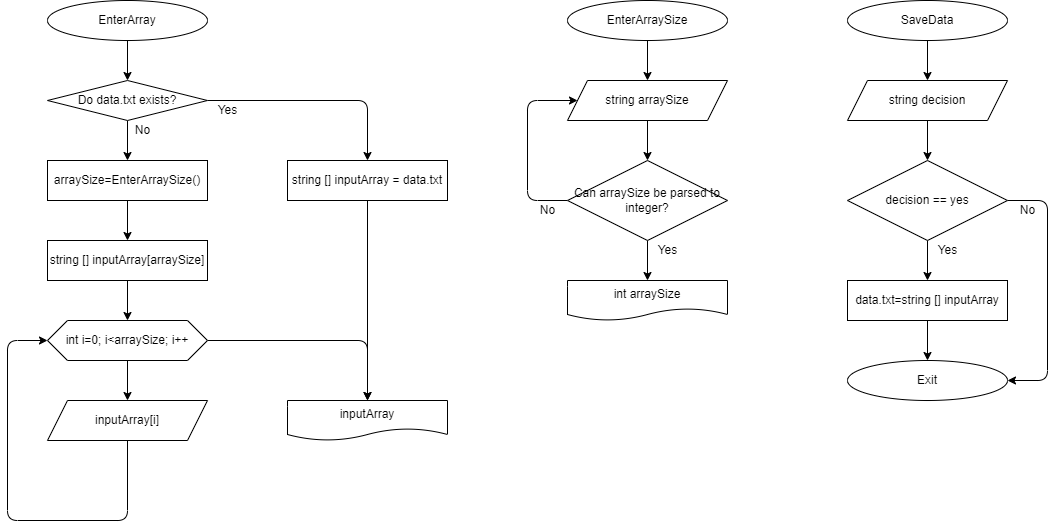

The diagram above was exported from draw.io. Its source (the exported page's mxGraphModel, read from the mxfile embedded in the PNG):
<mxGraphModel dx="2185" dy="443" grid="1" gridSize="10" guides="1" tooltips="1" connect="1" arrows="1" fold="1" page="1" pageScale="1" pageWidth="827" pageHeight="1169" math="0" shadow="0">
  <root>
    <mxCell id="0" />
    <mxCell id="1" parent="0" />
    <mxCell id="20" style="edgeStyle=none;html=1;entryX=0.5;entryY=0;entryDx=0;entryDy=0;" edge="1" parent="1" source="2" target="3">
      <mxGeometry relative="1" as="geometry" />
    </mxCell>
    <mxCell id="2" value="EnterArray" style="ellipse;whiteSpace=wrap;html=1;" vertex="1" parent="1">
      <mxGeometry x="40" y="40" width="160" height="40" as="geometry" />
    </mxCell>
    <mxCell id="15" style="edgeStyle=none;html=1;exitX=1;exitY=0.5;exitDx=0;exitDy=0;entryX=0.5;entryY=0;entryDx=0;entryDy=0;" edge="1" parent="1" source="3" target="7">
      <mxGeometry relative="1" as="geometry">
        <Array as="points">
          <mxPoint x="360" y="140" />
        </Array>
      </mxGeometry>
    </mxCell>
    <mxCell id="16" style="edgeStyle=none;html=1;entryX=0.5;entryY=0;entryDx=0;entryDy=0;" edge="1" parent="1" source="3" target="8">
      <mxGeometry relative="1" as="geometry" />
    </mxCell>
    <mxCell id="3" value="Do data.txt exists?" style="rhombus;whiteSpace=wrap;html=1;" vertex="1" parent="1">
      <mxGeometry x="40" y="120" width="160" height="40" as="geometry" />
    </mxCell>
    <mxCell id="13" style="edgeStyle=none;html=1;entryX=0.5;entryY=0;entryDx=0;entryDy=0;" edge="1" parent="1" source="4" target="10">
      <mxGeometry relative="1" as="geometry" />
    </mxCell>
    <mxCell id="4" value="string [] inputArray[arraySize]" style="rounded=0;whiteSpace=wrap;html=1;" vertex="1" parent="1">
      <mxGeometry x="40" y="280" width="160" height="40" as="geometry" />
    </mxCell>
    <mxCell id="19" style="edgeStyle=none;html=1;exitX=0.5;exitY=1;exitDx=0;exitDy=0;entryX=0.5;entryY=0;entryDx=0;entryDy=0;" edge="1" parent="1" source="7" target="17">
      <mxGeometry relative="1" as="geometry" />
    </mxCell>
    <mxCell id="7" value="string [] inputArray = data.txt" style="rounded=0;whiteSpace=wrap;html=1;" vertex="1" parent="1">
      <mxGeometry x="280" y="200" width="160" height="40" as="geometry" />
    </mxCell>
    <mxCell id="14" style="edgeStyle=none;html=1;exitX=0.5;exitY=1;exitDx=0;exitDy=0;entryX=0.5;entryY=0;entryDx=0;entryDy=0;" edge="1" parent="1" source="8" target="4">
      <mxGeometry relative="1" as="geometry" />
    </mxCell>
    <mxCell id="8" value="arraySize=EnterArraySize()" style="rounded=0;whiteSpace=wrap;html=1;" vertex="1" parent="1">
      <mxGeometry x="40" y="200" width="160" height="40" as="geometry" />
    </mxCell>
    <mxCell id="12" style="edgeStyle=none;html=1;exitX=0.5;exitY=1;exitDx=0;exitDy=0;entryX=0.5;entryY=0;entryDx=0;entryDy=0;" edge="1" parent="1" source="10" target="11">
      <mxGeometry relative="1" as="geometry" />
    </mxCell>
    <mxCell id="18" style="edgeStyle=none;html=1;exitX=1;exitY=0.5;exitDx=0;exitDy=0;entryX=0.5;entryY=0;entryDx=0;entryDy=0;" edge="1" parent="1" source="10" target="17">
      <mxGeometry relative="1" as="geometry">
        <Array as="points">
          <mxPoint x="360" y="380" />
        </Array>
      </mxGeometry>
    </mxCell>
    <mxCell id="10" value="int i=0; i&amp;lt;arraySize; i++" style="shape=hexagon;perimeter=hexagonPerimeter2;whiteSpace=wrap;html=1;fixedSize=1;" vertex="1" parent="1">
      <mxGeometry x="40" y="360" width="160" height="40" as="geometry" />
    </mxCell>
    <mxCell id="21" style="edgeStyle=none;html=1;entryX=0;entryY=0.5;entryDx=0;entryDy=0;" edge="1" parent="1" source="11" target="10">
      <mxGeometry relative="1" as="geometry">
        <Array as="points">
          <mxPoint x="120" y="560" />
          <mxPoint y="560" />
          <mxPoint y="380" />
        </Array>
      </mxGeometry>
    </mxCell>
    <mxCell id="11" value="inputArray[i]" style="shape=parallelogram;perimeter=parallelogramPerimeter;whiteSpace=wrap;html=1;fixedSize=1;" vertex="1" parent="1">
      <mxGeometry x="40" y="440" width="160" height="40" as="geometry" />
    </mxCell>
    <mxCell id="17" value="inputArray" style="shape=document;whiteSpace=wrap;html=1;boundedLbl=1;" vertex="1" parent="1">
      <mxGeometry x="280" y="440" width="160" height="40" as="geometry" />
    </mxCell>
    <mxCell id="25" style="edgeStyle=none;html=1;entryX=0.5;entryY=0;entryDx=0;entryDy=0;" edge="1" parent="1" source="22" target="24">
      <mxGeometry relative="1" as="geometry" />
    </mxCell>
    <mxCell id="22" value="EnterArraySize" style="ellipse;whiteSpace=wrap;html=1;" vertex="1" parent="1">
      <mxGeometry x="560" y="40" width="160" height="40" as="geometry" />
    </mxCell>
    <mxCell id="29" style="edgeStyle=none;html=1;entryX=0.5;entryY=0;entryDx=0;entryDy=0;" edge="1" parent="1" source="24" target="28">
      <mxGeometry relative="1" as="geometry" />
    </mxCell>
    <mxCell id="24" value="string arraySize" style="shape=parallelogram;perimeter=parallelogramPerimeter;whiteSpace=wrap;html=1;fixedSize=1;" vertex="1" parent="1">
      <mxGeometry x="560" y="120" width="160" height="40" as="geometry" />
    </mxCell>
    <mxCell id="30" style="edgeStyle=none;html=1;entryX=0;entryY=0.5;entryDx=0;entryDy=0;" edge="1" parent="1" source="28" target="24">
      <mxGeometry relative="1" as="geometry">
        <Array as="points">
          <mxPoint x="520" y="240" />
          <mxPoint x="520" y="140" />
        </Array>
      </mxGeometry>
    </mxCell>
    <mxCell id="32" style="edgeStyle=none;html=1;entryX=0.5;entryY=0;entryDx=0;entryDy=0;" edge="1" parent="1" source="28" target="31">
      <mxGeometry relative="1" as="geometry" />
    </mxCell>
    <mxCell id="28" value="Can arraySize be parsed to integer?" style="rhombus;whiteSpace=wrap;html=1;" vertex="1" parent="1">
      <mxGeometry x="560" y="200" width="160" height="80" as="geometry" />
    </mxCell>
    <mxCell id="31" value="int arraySize" style="shape=document;whiteSpace=wrap;html=1;boundedLbl=1;" vertex="1" parent="1">
      <mxGeometry x="560" y="320" width="160" height="40" as="geometry" />
    </mxCell>
    <mxCell id="33" value="Yes" style="text;html=1;resizable=0;autosize=1;align=center;verticalAlign=middle;points=[];fillColor=none;strokeColor=none;rounded=0;" vertex="1" parent="1">
      <mxGeometry x="640" y="280" width="40" height="20" as="geometry" />
    </mxCell>
    <mxCell id="34" value="No" style="text;html=1;resizable=0;autosize=1;align=center;verticalAlign=middle;points=[];fillColor=none;strokeColor=none;rounded=0;" vertex="1" parent="1">
      <mxGeometry x="525" y="240" width="30" height="20" as="geometry" />
    </mxCell>
    <mxCell id="35" value="Yes" style="text;html=1;resizable=0;autosize=1;align=center;verticalAlign=middle;points=[];fillColor=none;strokeColor=none;rounded=0;" vertex="1" parent="1">
      <mxGeometry x="200" y="140" width="40" height="20" as="geometry" />
    </mxCell>
    <mxCell id="36" value="No" style="text;html=1;resizable=0;autosize=1;align=center;verticalAlign=middle;points=[];fillColor=none;strokeColor=none;rounded=0;" vertex="1" parent="1">
      <mxGeometry x="120" y="160" width="30" height="20" as="geometry" />
    </mxCell>
    <mxCell id="37" style="edgeStyle=none;html=1;entryX=0.5;entryY=0;entryDx=0;entryDy=0;" edge="1" parent="1" source="38" target="40">
      <mxGeometry relative="1" as="geometry" />
    </mxCell>
    <mxCell id="38" value="SaveData" style="ellipse;whiteSpace=wrap;html=1;" vertex="1" parent="1">
      <mxGeometry x="840" y="40" width="160" height="40" as="geometry" />
    </mxCell>
    <mxCell id="39" style="edgeStyle=none;html=1;entryX=0.5;entryY=0;entryDx=0;entryDy=0;" edge="1" parent="1" source="40" target="43">
      <mxGeometry relative="1" as="geometry" />
    </mxCell>
    <mxCell id="40" value="string decision" style="shape=parallelogram;perimeter=parallelogramPerimeter;whiteSpace=wrap;html=1;fixedSize=1;" vertex="1" parent="1">
      <mxGeometry x="840" y="120" width="160" height="40" as="geometry" />
    </mxCell>
    <mxCell id="48" style="edgeStyle=none;html=1;entryX=0.5;entryY=0;entryDx=0;entryDy=0;" edge="1" parent="1" source="43" target="47">
      <mxGeometry relative="1" as="geometry" />
    </mxCell>
    <mxCell id="51" style="edgeStyle=none;html=1;entryX=1;entryY=0.5;entryDx=0;entryDy=0;" edge="1" parent="1" source="43" target="49">
      <mxGeometry relative="1" as="geometry">
        <Array as="points">
          <mxPoint x="1040" y="240" />
          <mxPoint x="1040" y="420" />
        </Array>
      </mxGeometry>
    </mxCell>
    <mxCell id="43" value="decision == yes" style="rhombus;whiteSpace=wrap;html=1;" vertex="1" parent="1">
      <mxGeometry x="840" y="200" width="160" height="80" as="geometry" />
    </mxCell>
    <mxCell id="45" value="Yes" style="text;html=1;resizable=0;autosize=1;align=center;verticalAlign=middle;points=[];fillColor=none;strokeColor=none;rounded=0;" vertex="1" parent="1">
      <mxGeometry x="920" y="280" width="40" height="20" as="geometry" />
    </mxCell>
    <mxCell id="50" style="edgeStyle=none;html=1;entryX=0.5;entryY=0;entryDx=0;entryDy=0;" edge="1" parent="1" source="47" target="49">
      <mxGeometry relative="1" as="geometry" />
    </mxCell>
    <mxCell id="47" value="data.txt=string [] inputArray" style="rounded=0;whiteSpace=wrap;html=1;" vertex="1" parent="1">
      <mxGeometry x="840" y="320" width="160" height="40" as="geometry" />
    </mxCell>
    <mxCell id="49" value="Exit" style="ellipse;whiteSpace=wrap;html=1;" vertex="1" parent="1">
      <mxGeometry x="840" y="400" width="160" height="40" as="geometry" />
    </mxCell>
    <mxCell id="52" value="No" style="text;html=1;resizable=0;autosize=1;align=center;verticalAlign=middle;points=[];fillColor=none;strokeColor=none;rounded=0;" vertex="1" parent="1">
      <mxGeometry x="1005" y="240" width="30" height="20" as="geometry" />
    </mxCell>
  </root>
</mxGraphModel>